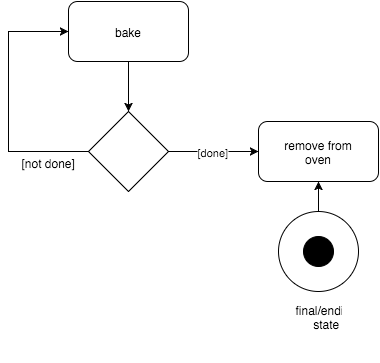

The diagram above was exported from draw.io. Its source (the exported page's mxGraphModel, read from the mxfile embedded in the PNG):
<mxGraphModel dx="480" dy="563" grid="1" gridSize="10" guides="1" tooltips="1" connect="1" fold="1" page="1" pageScale="1" pageWidth="826" pageHeight="1169" background="none" math="0">
  <root>
    <mxCell id="0" />
    <mxCell id="1" parent="0" />
    <mxCell id="3" value="bake" style="rounded=1;whiteSpace=wrap;html=1;fillColor=none;" vertex="1" parent="1">
      <mxGeometry x="120" y="60" width="120" height="60" as="geometry" />
    </mxCell>
    <mxCell id="4" value="" style="rhombus;whiteSpace=wrap;html=1;" vertex="1" parent="1">
      <mxGeometry x="140" y="170" width="80" height="80" as="geometry" />
    </mxCell>
    <mxCell id="5" value="remove from&lt;br&gt;oven" style="rounded=1;whiteSpace=wrap;html=1;fillColor=none;" vertex="1" parent="1">
      <mxGeometry x="310" y="180" width="120" height="60" as="geometry" />
    </mxCell>
    <mxCell id="6" value="" style="ellipse;whiteSpace=wrap;html=1;fillColor=none;" vertex="1" parent="1">
      <mxGeometry x="330" y="270" width="80" height="80" as="geometry" />
    </mxCell>
    <mxCell id="9" value="" style="edgeStyle=orthogonalEdgeStyle;rounded=0;html=1;entryX=0.5;entryY=1;" edge="1" parent="1" source="6" target="5">
      <mxGeometry relative="1" as="geometry">
        <mxPoint x="370" y="250" as="targetPoint" />
        <Array as="points" />
      </mxGeometry>
    </mxCell>
    <mxCell id="10" style="edgeStyle=orthogonalEdgeStyle;rounded=0;html=1;exitX=0;exitY=0.5;entryX=0;entryY=0.5;" edge="1" parent="1" source="4" target="3">
      <mxGeometry relative="1" as="geometry">
        <Array as="points">
          <mxPoint x="60" y="210" />
          <mxPoint x="60" y="90" />
        </Array>
      </mxGeometry>
    </mxCell>
    <mxCell id="11" value="[not done]" style="text;html=1;resizable=0;points=[];;align=center;verticalAlign=middle;labelBackgroundColor=none;" vertex="1" connectable="0" parent="10">
      <mxGeometry x="-0.8311" y="-1" relative="1" as="geometry">
        <mxPoint x="-18" y="11" as="offset" />
      </mxGeometry>
    </mxCell>
    <mxCell id="12" value="[done]" style="edgeStyle=orthogonalEdgeStyle;rounded=0;html=1;exitX=1;exitY=0.5;entryX=0;entryY=0.5;" edge="1" parent="1" source="4" target="5">
      <mxGeometry relative="1" as="geometry" />
    </mxCell>
    <mxCell id="13" style="edgeStyle=orthogonalEdgeStyle;rounded=0;html=1;exitX=0.5;exitY=1;entryX=0.5;entryY=0;" edge="1" parent="1" source="3" target="4">
      <mxGeometry relative="1" as="geometry" />
    </mxCell>
    <mxCell id="14" value="" style="ellipse;whiteSpace=wrap;html=1;fillColor=#000000;" vertex="1" parent="1">
      <mxGeometry x="355" y="295" width="30" height="30" as="geometry" />
    </mxCell>
    <mxCell id="15" value="final/ending&lt;br&gt;state" style="text;html=1;strokeColor=none;fillColor=none;align=center;verticalAlign=middle;whiteSpace=wrap;overflow=hidden;direction=south;" vertex="1" parent="1">
      <mxGeometry x="345" y="330" width="50" height="90" as="geometry" />
    </mxCell>
  </root>
</mxGraphModel>